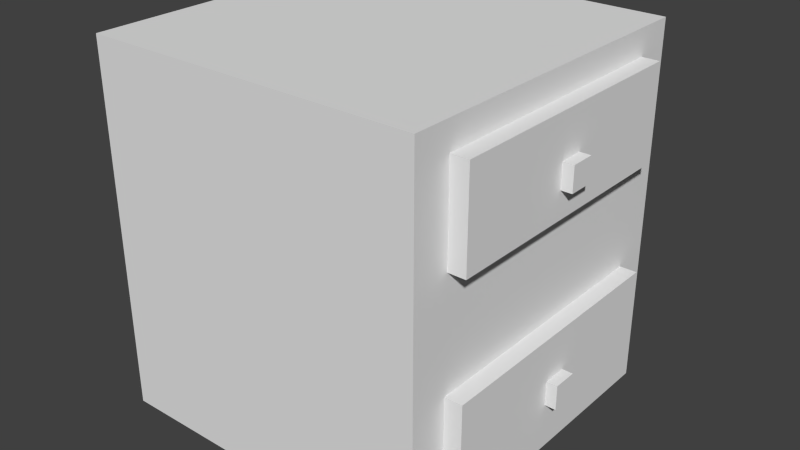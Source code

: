 # Source: nightstand.blend  (saved by Blender 2.78.0; exported with 4.5.12 LTS)
import bpy
from mathutils import Matrix  # noqa: F401  (used for matrix-valued properties, if any)

bpy.ops.wm.read_factory_settings(use_empty=True)
scene = bpy.context.scene
scene.name = 'Scene'

# ---- collections
col_collection_1 = bpy.data.collections.new('Collection 1'); scene.collection.children.link(col_collection_1)

# ---- materials (node trees are filled in below, after node groups)
mat_material = bpy.data.materials.new('Material')
mat_material.alpha_threshold = 0.0
mat_material.use_transparent_shadow = False
mat_material.roughness = 0.5
mat_material.line_color = (0.0, 0.0, 0.0, 1.0)

# ---- material node trees

# ---- world
world_world = bpy.data.worlds.new('World'); scene.world = world_world
world_world.color = (0.05088, 0.05088, 0.05088)
world_world.use_sun_shadow = False
world_world.sun_shadow_jitter_overblur = 0.0
world_world.cycles.sampling_method = 'NONE'
world_world.cycles.sample_map_resolution = 256

# ---- meshes
me_cube_001 = bpy.data.meshes.new('Cube.001')
me_cube_001.from_pydata([(-1.0, -1.0, -1.0), (-1.0, -1.0, 1.0), (-1.0, 1.0, -1.0), (-1.0, 1.0, 1.0), (1.0, -1.0, -1.0), (1.0, -1.0, 1.0), (1.0, 1.0, -1.0), (1.0, 1.0, 1.0)], [], [(1, 3, 2, 0), (3, 7, 6, 2), (7, 5, 4, 6), (5, 1, 0, 4), (0, 2, 6, 4), (5, 7, 3, 1)])
me_cube_001.use_remesh_preserve_volume = False
me_cube_001.use_remesh_preserve_attributes = False
me_cube_001.use_mirror_vertex_groups = False
me_cube_001.update()
me_cube = bpy.data.meshes.new('Cube')
me_cube.from_pydata([(1.0, 1.0, -1.0), (1.0, -1.0, -1.0), (-1.0, -1.0, -1.0), (-1.0, 1.0, -1.0), (1.0, 1.0, 1.0), (1.0, -1.0, 1.0), (-1.0, -1.0, 1.0), (-1.0, 1.0, 1.0), (1.0, -1.0, -0.7527), (1.0, -1.0, -0.2448), (1.0, -1.0, 0.3491), (1.0, -1.0, 0.857), (1.0, 1.0, -0.7527), (1.0, 1.0, -0.2448), (1.0, 1.0, 0.3491), (1.0, 1.0, 0.857), (1.0, -0.7755, -0.2448), (1.0, 0.784, -0.2448), (1.0, 0.784, 0.3491), (1.0, -0.7755, 0.3491), (1.0, -0.7755, 0.857), (1.0, 0.784, 0.857), (1.0, 0.784, -0.7527), (1.0, -0.7755, -0.7527), (1.0, -0.7755, -0.2448), (1.0, 0.784, -0.2448), (1.0, 0.784, -0.7527), (1.0, -0.7755, -0.7527), (1.102, 0.784, 0.3491), (1.102, -0.7755, 0.3491), (1.102, -0.7755, 0.857), (1.102, 0.784, 0.857), (1.102, -0.7755, -0.2448), (1.102, 0.784, -0.2448), (1.102, 0.784, -0.7527), (1.102, -0.7755, -0.7527)], [], [(0, 1, 2, 3), (4, 7, 6, 5), (10, 19, 20, 11), (1, 8, 9, 10, 11, 5, 6, 2), (2, 6, 7, 3), (4, 15, 14, 13, 12, 0, 3, 7), (11, 20, 21, 15, 4, 5), (23, 16, 9, 8), (9, 16, 19, 10), (0, 12, 22, 23, 8, 1), (18, 14, 15, 21), (24, 27, 35, 32), (12, 13, 17, 22), (22, 17, 25, 26), (17, 13, 14, 18), (16, 17, 18, 19), (18, 21, 31, 28), (23, 22, 26, 27), (17, 16, 24, 25), (16, 23, 27, 24), (29, 28, 31, 30), (34, 33, 32, 35), (21, 20, 30, 31), (25, 24, 32, 33), (19, 18, 28, 29), (20, 19, 29, 30), (26, 25, 33, 34), (27, 26, 34, 35)])
_uv = me_cube.uv_layers.new(name='UVMap')
_uv.uv.foreach_set('vector', [0.0, 0.0, 1.0, 0.0, 1.0, 1.0, 0.0, 1.0, 0.0, 0.0, 1.0, 0.0, 1.0, 1.0, 0.0, 1.0, 0.0, 0.0, 1.0, 0.0, 1.0, 1.0, 0.0, 1.0, 0.5, 1.0, 0.8536, 0.8536, 1.0, 0.5, 0.8536, 0.1464, 0.5, 0.0, 0.1464, 0.1464, 0.0, 0.5, 0.1464, 0.8536, 0.0, 0.0, 1.0, 0.0, 1.0, 1.0, 0.0, 1.0, 0.5, 1.0, 0.8536, 0.8536, 1.0, 0.5, 0.8536, 0.1464, 0.5, 0.0, 0.1464, 0.1464, 0.0, 0.5, 0.1464, 0.8536, 0.5, 1.0, 0.933, 0.75, 0.933, 0.25, 0.5, 0.0, 0.06699, 0.25, 0.06699, 0.75, 0.0, 0.0, 1.0, 0.0, 1.0, 1.0, 0.0, 1.0, 0.0, 0.0, 1.0, 0.0, 1.0, 1.0, 0.0, 1.0, 0.5, 1.0, 0.933, 0.75, 0.933, 0.25, 0.5, 0.0, 0.06699, 0.25, 0.06699, 0.75, 0.0, 0.0, 1.0, 0.0, 1.0, 1.0, 0.0, 1.0, 0.0, 0.0, 1.0, 0.0, 1.0, 1.0, 0.0, 1.0, 0.0, 0.0, 1.0, 0.0, 1.0, 1.0, 0.0, 1.0, 0.0, 0.0, 1.0, 0.0, 1.0, 1.0, 0.0, 1.0, 0.0, 0.0, 1.0, 0.0, 1.0, 1.0, 0.0, 1.0, 0.0, 0.0, 1.0, 0.0, 1.0, 1.0, 0.0, 1.0, 0.0, 0.0, 1.0, 0.0, 1.0, 1.0, 0.0, 1.0, 0.0, 0.0, 1.0, 0.0, 1.0, 1.0, 0.0, 1.0, 0.0, 0.0, 1.0, 0.0, 1.0, 1.0, 0.0, 1.0, 0.0, 0.0, 1.0, 0.0, 1.0, 1.0, 0.0, 1.0, 0.0, 0.0, 1.0, 0.0, 1.0, 1.0, 0.0, 1.0, 0.0, 0.0, 1.0, 0.0, 1.0, 1.0, 0.0, 1.0, 0.0, 0.0, 1.0, 0.0, 1.0, 1.0, 0.0, 1.0, 0.0, 0.0, 1.0, 0.0, 1.0, 1.0, 0.0, 1.0, 0.0, 0.0, 1.0, 0.0, 1.0, 1.0, 0.0, 1.0, 0.0, 0.0, 1.0, 0.0, 1.0, 1.0, 0.0, 1.0, 0.0, 0.0, 1.0, 0.0, 1.0, 1.0, 0.0, 1.0, 0.0, 0.0, 1.0, 0.0, 1.0, 1.0, 0.0, 1.0])
me_cube.materials.append(mat_material)
me_cube.use_remesh_preserve_volume = False
me_cube.use_remesh_preserve_attributes = False
me_cube.use_mirror_vertex_groups = False
me_cube.update()
me_cube_002 = bpy.data.meshes.new('Cube.002')
me_cube_002.from_pydata([(-1.0, -1.0, -1.0), (-1.0, -1.0, 1.0), (-1.0, 1.0, -1.0), (-1.0, 1.0, 1.0), (1.0, -1.0, -1.0), (1.0, -1.0, 1.0), (1.0, 1.0, -1.0), (1.0, 1.0, 1.0)], [], [(1, 3, 2, 0), (3, 7, 6, 2), (7, 5, 4, 6), (5, 1, 0, 4), (0, 2, 6, 4), (5, 7, 3, 1)])
me_cube_002.use_remesh_preserve_volume = False
me_cube_002.use_remesh_preserve_attributes = False
me_cube_002.use_mirror_vertex_groups = False
me_cube_002.update()

# ---- objects
ob_cube_001 = bpy.data.objects.new('Cube.001', me_cube_001)
ob_cube = bpy.data.objects.new('Cube', me_cube)
ob_cube_002 = bpy.data.objects.new('Cube.002', me_cube_002)

# ---- transforms, parenting, visibility, modifiers, constraints
ob_cube_001.location = (1.873, 0.004358, 3.391)
ob_cube_001.scale = (0.137, 0.137, 0.137)
ob_cube_001.lineart.crease_threshold = 0.0
ob_cube.location = (-0.1923, 0.0, 2.232)
ob_cube.scale = (1.889, 1.914, 2.065)
ob_cube.lock_rotations_4d = False
ob_cube.empty_display_type = 'ARROWS'
ob_cube.lineart.crease_threshold = 0.0
ob_cube_002.location = (1.873, 0.004358, 1.105)
ob_cube_002.scale = (0.137, 0.137, 0.137)
ob_cube_002.lineart.crease_threshold = 0.0

# ---- collection membership
col_collection_1.objects.link(ob_cube_001)
col_collection_1.objects.link(ob_cube)
col_collection_1.objects.link(ob_cube_002)

# ---- scene / render settings (as saved in the file)
scene.frame_start = 1; scene.frame_end = 250; scene.frame_set(1)
scene.render.engine = 'BLENDER_EEVEE_NEXT'
scene.render.resolution_percentage = 50
scene.render.dither_intensity = 0.0
scene.cycles.use_denoising = False
scene.cycles.samples = 10
scene.cycles.sampling_pattern = 'TABULATED_SOBOL'
scene.cycles.light_sampling_threshold = 0.0
scene.cycles.use_adaptive_sampling = False
scene.cycles.use_light_tree = False
scene.cycles.blur_glossy = 0.0
scene.cycles.pixel_filter_type = 'GAUSSIAN'
scene.cycles.sample_clamp_indirect = 0.0
scene.view_settings.view_transform = 'Standard'
bpy.context.view_layer.update()

# ---- added for rendering (the .blend has no active camera and no usable light): camera, sun
cam_auto = bpy.data.cameras.new('AutoCamera')
cam_auto.lens = 50.0
cam_auto.sensor_width = 36.0
cam_auto.clip_end = 1000.0
ob_auto_camera = bpy.data.objects.new('AutoCamera', cam_auto)
scene.collection.objects.link(ob_auto_camera)
ob_auto_camera.location = (6.40495, -7.72914, 7.38519)
ob_auto_camera.rotation_euler = (1.09748, -7.21219e-08, 0.694738)
scene.camera = ob_auto_camera
light_auto_sun = bpy.data.lights.new('AutoSun', 'SUN')
light_auto_sun.energy = 3.0
light_auto_sun.angle = 0.0523599
ob_auto_sun = bpy.data.objects.new('AutoSun', light_auto_sun)
scene.collection.objects.link(ob_auto_sun)
ob_auto_sun.rotation_euler = (0.872665, 0.174533, 0.523599)
bpy.context.view_layer.update()
